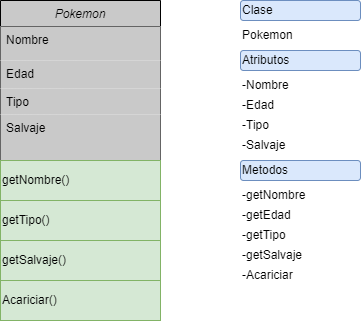

The diagram above was exported from draw.io. Its source (the exported page's mxGraphModel, read from the mxfile embedded in the PNG):
<mxGraphModel dx="956" dy="500" grid="1" gridSize="10" guides="1" tooltips="1" connect="1" arrows="1" fold="1" page="1" pageScale="1" pageWidth="827" pageHeight="1169" math="0" shadow="0">
  <root>
    <mxCell id="WIyWlLk6GJQsqaUBKTNV-0" />
    <mxCell id="WIyWlLk6GJQsqaUBKTNV-1" parent="WIyWlLk6GJQsqaUBKTNV-0" />
    <mxCell id="zkfFHV4jXpPFQw0GAbJ--0" value="Pokemon" style="swimlane;fontStyle=2;align=center;verticalAlign=top;childLayout=stackLayout;horizontal=1;startSize=26;horizontalStack=0;resizeParent=1;resizeLast=0;collapsible=1;marginBottom=0;rounded=0;shadow=0;strokeWidth=1;fillColor=#C9C9C9;" parent="WIyWlLk6GJQsqaUBKTNV-1" vertex="1">
      <mxGeometry x="160" y="120" width="160" height="164" as="geometry">
        <mxRectangle x="230" y="140" width="160" height="26" as="alternateBounds" />
      </mxGeometry>
    </mxCell>
    <mxCell id="zkfFHV4jXpPFQw0GAbJ--1" value="Nombre" style="text;align=left;verticalAlign=top;spacingLeft=4;spacingRight=4;overflow=hidden;rotatable=0;points=[[0,0.5],[1,0.5]];portConstraint=eastwest;fillColor=#C9C9C9;" parent="zkfFHV4jXpPFQw0GAbJ--0" vertex="1">
      <mxGeometry y="26" width="160" height="34" as="geometry" />
    </mxCell>
    <mxCell id="zkfFHV4jXpPFQw0GAbJ--2" value="Edad" style="text;align=left;verticalAlign=top;spacingLeft=4;spacingRight=4;overflow=hidden;rotatable=0;points=[[0,0.5],[1,0.5]];portConstraint=eastwest;rounded=0;shadow=0;html=0;fillColor=#C9C9C9;" parent="zkfFHV4jXpPFQw0GAbJ--0" vertex="1">
      <mxGeometry y="60" width="160" height="28" as="geometry" />
    </mxCell>
    <mxCell id="zkfFHV4jXpPFQw0GAbJ--3" value="Tipo" style="text;align=left;verticalAlign=top;spacingLeft=4;spacingRight=4;overflow=hidden;rotatable=0;points=[[0,0.5],[1,0.5]];portConstraint=eastwest;rounded=0;shadow=0;html=0;fillColor=#C9C9C9;" parent="zkfFHV4jXpPFQw0GAbJ--0" vertex="1">
      <mxGeometry y="88" width="160" height="26" as="geometry" />
    </mxCell>
    <mxCell id="zkfFHV4jXpPFQw0GAbJ--5" value="Salvaje" style="text;align=left;verticalAlign=top;spacingLeft=4;spacingRight=4;overflow=hidden;rotatable=0;points=[[0,0.5],[1,0.5]];portConstraint=eastwest;fillColor=#C9C9C9;" parent="zkfFHV4jXpPFQw0GAbJ--0" vertex="1">
      <mxGeometry y="114" width="160" height="50" as="geometry" />
    </mxCell>
    <mxCell id="zkfFHV4jXpPFQw0GAbJ--4" value="" style="line;html=1;strokeWidth=1;align=left;verticalAlign=middle;spacingTop=-1;spacingLeft=3;spacingRight=3;rotatable=0;labelPosition=right;points=[];portConstraint=eastwest;" parent="zkfFHV4jXpPFQw0GAbJ--0" vertex="1">
      <mxGeometry y="164" width="160" as="geometry" />
    </mxCell>
    <mxCell id="874w1YAqSMna8TxsZsRx-3" value="" style="whiteSpace=wrap;html=1;aspect=fixed;imageAspect=0;resizable=1;perimeter=none;fillColor=#d5e8d4;strokeColor=#82b366;" vertex="1" parent="WIyWlLk6GJQsqaUBKTNV-1">
      <mxGeometry x="160" y="280" width="160" height="160" as="geometry" />
    </mxCell>
    <mxCell id="874w1YAqSMna8TxsZsRx-5" value="getNombre()" style="rounded=0;whiteSpace=wrap;html=1;align=left;fillColor=#d5e8d4;strokeColor=#82b366;" vertex="1" parent="WIyWlLk6GJQsqaUBKTNV-1">
      <mxGeometry x="160" y="280" width="160" height="40" as="geometry" />
    </mxCell>
    <mxCell id="874w1YAqSMna8TxsZsRx-7" value="getTipo()" style="rounded=0;whiteSpace=wrap;html=1;fillColor=#d5e8d4;strokeColor=#82b366;align=left;" vertex="1" parent="WIyWlLk6GJQsqaUBKTNV-1">
      <mxGeometry x="160" y="320" width="160" height="40" as="geometry" />
    </mxCell>
    <mxCell id="874w1YAqSMna8TxsZsRx-8" value="getSalvaje()" style="rounded=0;whiteSpace=wrap;html=1;fillColor=#d5e8d4;strokeColor=#82b366;align=left;" vertex="1" parent="WIyWlLk6GJQsqaUBKTNV-1">
      <mxGeometry x="160" y="360" width="160" height="40" as="geometry" />
    </mxCell>
    <mxCell id="874w1YAqSMna8TxsZsRx-9" value="Acariciar()" style="rounded=0;whiteSpace=wrap;html=1;fillColor=#d5e8d4;strokeColor=#82b366;align=left;" vertex="1" parent="WIyWlLk6GJQsqaUBKTNV-1">
      <mxGeometry x="160" y="400" width="160" height="40" as="geometry" />
    </mxCell>
    <mxCell id="874w1YAqSMna8TxsZsRx-10" value="Clase" style="rounded=1;whiteSpace=wrap;html=1;align=left;fillColor=#dae8fc;strokeColor=#6c8ebf;" vertex="1" parent="WIyWlLk6GJQsqaUBKTNV-1">
      <mxGeometry x="400" y="120" width="120" height="20" as="geometry" />
    </mxCell>
    <mxCell id="874w1YAqSMna8TxsZsRx-11" value="Pokemon" style="text;html=1;align=left;verticalAlign=middle;resizable=0;points=[];autosize=1;strokeColor=none;fillColor=none;" vertex="1" parent="WIyWlLk6GJQsqaUBKTNV-1">
      <mxGeometry x="400" y="140" width="70" height="30" as="geometry" />
    </mxCell>
    <mxCell id="874w1YAqSMna8TxsZsRx-12" value="Atributos" style="rounded=1;whiteSpace=wrap;html=1;align=left;fillColor=#dae8fc;strokeColor=#6c8ebf;" vertex="1" parent="WIyWlLk6GJQsqaUBKTNV-1">
      <mxGeometry x="400" y="170" width="120" height="20" as="geometry" />
    </mxCell>
    <mxCell id="874w1YAqSMna8TxsZsRx-13" value="-Nombre" style="text;html=1;align=left;verticalAlign=middle;resizable=0;points=[];autosize=1;strokeColor=none;fillColor=none;" vertex="1" parent="WIyWlLk6GJQsqaUBKTNV-1">
      <mxGeometry x="400" y="190" width="70" height="30" as="geometry" />
    </mxCell>
    <mxCell id="874w1YAqSMna8TxsZsRx-15" value="-Edad" style="text;html=1;align=left;verticalAlign=middle;resizable=0;points=[];autosize=1;strokeColor=none;fillColor=none;" vertex="1" parent="WIyWlLk6GJQsqaUBKTNV-1">
      <mxGeometry x="400" y="210" width="60" height="30" as="geometry" />
    </mxCell>
    <mxCell id="874w1YAqSMna8TxsZsRx-16" value="-Tipo" style="text;html=1;align=left;verticalAlign=middle;resizable=0;points=[];autosize=1;strokeColor=none;fillColor=none;" vertex="1" parent="WIyWlLk6GJQsqaUBKTNV-1">
      <mxGeometry x="400" y="230" width="50" height="30" as="geometry" />
    </mxCell>
    <mxCell id="874w1YAqSMna8TxsZsRx-17" value="-Salvaje" style="text;html=1;align=left;verticalAlign=middle;resizable=0;points=[];autosize=1;strokeColor=none;fillColor=none;" vertex="1" parent="WIyWlLk6GJQsqaUBKTNV-1">
      <mxGeometry x="400" y="250" width="70" height="30" as="geometry" />
    </mxCell>
    <mxCell id="874w1YAqSMna8TxsZsRx-18" value="Metodos" style="rounded=1;whiteSpace=wrap;html=1;align=left;fillColor=#dae8fc;strokeColor=#6c8ebf;" vertex="1" parent="WIyWlLk6GJQsqaUBKTNV-1">
      <mxGeometry x="400" y="280" width="120" height="20" as="geometry" />
    </mxCell>
    <mxCell id="874w1YAqSMna8TxsZsRx-19" value="-getNombre" style="text;html=1;align=left;verticalAlign=middle;resizable=0;points=[];autosize=1;strokeColor=none;fillColor=none;" vertex="1" parent="WIyWlLk6GJQsqaUBKTNV-1">
      <mxGeometry x="400" y="300" width="90" height="30" as="geometry" />
    </mxCell>
    <mxCell id="874w1YAqSMna8TxsZsRx-20" value="-getEdad" style="text;html=1;align=left;verticalAlign=middle;resizable=0;points=[];autosize=1;strokeColor=none;fillColor=none;" vertex="1" parent="WIyWlLk6GJQsqaUBKTNV-1">
      <mxGeometry x="400" y="320" width="70" height="30" as="geometry" />
    </mxCell>
    <mxCell id="874w1YAqSMna8TxsZsRx-21" value="-getTipo" style="text;html=1;align=left;verticalAlign=middle;resizable=0;points=[];autosize=1;strokeColor=none;fillColor=none;" vertex="1" parent="WIyWlLk6GJQsqaUBKTNV-1">
      <mxGeometry x="400" y="340" width="70" height="30" as="geometry" />
    </mxCell>
    <mxCell id="874w1YAqSMna8TxsZsRx-22" value="-getSalvaje" style="text;html=1;align=left;verticalAlign=middle;resizable=0;points=[];autosize=1;strokeColor=none;fillColor=none;" vertex="1" parent="WIyWlLk6GJQsqaUBKTNV-1">
      <mxGeometry x="400" y="360" width="80" height="30" as="geometry" />
    </mxCell>
    <mxCell id="874w1YAqSMna8TxsZsRx-23" value="-Acariciar" style="text;html=1;align=left;verticalAlign=middle;resizable=0;points=[];autosize=1;strokeColor=none;fillColor=none;" vertex="1" parent="WIyWlLk6GJQsqaUBKTNV-1">
      <mxGeometry x="400" y="380" width="70" height="30" as="geometry" />
    </mxCell>
  </root>
</mxGraphModel>